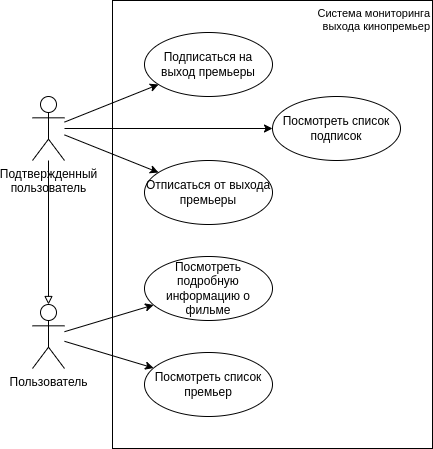

The diagram above was exported from draw.io. Its source (the exported page's mxGraphModel, read from the mxfile embedded in the PNG):
<mxGraphModel dx="1434" dy="746" grid="1" gridSize="8" guides="1" tooltips="1" connect="1" arrows="1" fold="1" page="1" pageScale="1" pageWidth="827" pageHeight="1169" math="0" shadow="0">
  <root>
    <mxCell id="0" />
    <mxCell id="1" parent="0" />
    <mxCell id="5cAJuGW3Jrhv2hrbwKyu-18" value="Система мониторинга&lt;br&gt;выхода кинопремьер" style="rounded=0;html=1;fontFamily=Helvetica;fontSize=11;fontColor=default;labelPosition=center;verticalLabelPosition=middle;align=right;verticalAlign=top;horizontal=1;fillColor=none;glass=0;whiteSpace=wrap;labelBackgroundColor=none;" parent="1" vertex="1">
      <mxGeometry x="256" y="64" width="320" height="448" as="geometry" />
    </mxCell>
    <mxCell id="5cAJuGW3Jrhv2hrbwKyu-3" style="rounded=0;orthogonalLoop=1;jettySize=auto;html=1;endArrow=block;endFill=0;" parent="1" source="5cAJuGW3Jrhv2hrbwKyu-2" target="5cAJuGW3Jrhv2hrbwKyu-1" edge="1">
      <mxGeometry relative="1" as="geometry">
        <Array as="points" />
      </mxGeometry>
    </mxCell>
    <mxCell id="5cAJuGW3Jrhv2hrbwKyu-9" style="rounded=0;orthogonalLoop=1;jettySize=auto;html=1;" parent="1" source="5cAJuGW3Jrhv2hrbwKyu-1" target="5cAJuGW3Jrhv2hrbwKyu-6" edge="1">
      <mxGeometry relative="1" as="geometry" />
    </mxCell>
    <mxCell id="5cAJuGW3Jrhv2hrbwKyu-10" style="edgeStyle=none;shape=connector;rounded=0;orthogonalLoop=1;jettySize=auto;html=1;labelBackgroundColor=default;strokeColor=default;fontFamily=Helvetica;fontSize=11;fontColor=default;endArrow=classic;" parent="1" source="5cAJuGW3Jrhv2hrbwKyu-1" target="5cAJuGW3Jrhv2hrbwKyu-7" edge="1">
      <mxGeometry relative="1" as="geometry" />
    </mxCell>
    <mxCell id="5cAJuGW3Jrhv2hrbwKyu-1" value="Пользователь" style="shape=umlActor;verticalLabelPosition=bottom;verticalAlign=top;html=1;outlineConnect=0;" parent="1" vertex="1">
      <mxGeometry x="176" y="368" width="32" height="64" as="geometry" />
    </mxCell>
    <mxCell id="5cAJuGW3Jrhv2hrbwKyu-13" style="edgeStyle=none;shape=connector;rounded=0;orthogonalLoop=1;jettySize=auto;html=1;labelBackgroundColor=default;strokeColor=default;fontFamily=Helvetica;fontSize=11;fontColor=default;endArrow=classic;" parent="1" source="5cAJuGW3Jrhv2hrbwKyu-2" target="5cAJuGW3Jrhv2hrbwKyu-8" edge="1">
      <mxGeometry relative="1" as="geometry" />
    </mxCell>
    <mxCell id="5cAJuGW3Jrhv2hrbwKyu-14" style="edgeStyle=none;shape=connector;rounded=0;orthogonalLoop=1;jettySize=auto;html=1;labelBackgroundColor=default;strokeColor=default;fontFamily=Helvetica;fontSize=11;fontColor=default;endArrow=classic;" parent="1" source="5cAJuGW3Jrhv2hrbwKyu-2" target="5cAJuGW3Jrhv2hrbwKyu-11" edge="1">
      <mxGeometry relative="1" as="geometry" />
    </mxCell>
    <mxCell id="5cAJuGW3Jrhv2hrbwKyu-15" style="edgeStyle=none;shape=connector;rounded=0;orthogonalLoop=1;jettySize=auto;html=1;labelBackgroundColor=default;strokeColor=default;fontFamily=Helvetica;fontSize=11;fontColor=default;endArrow=classic;" parent="1" source="5cAJuGW3Jrhv2hrbwKyu-2" target="5cAJuGW3Jrhv2hrbwKyu-12" edge="1">
      <mxGeometry relative="1" as="geometry" />
    </mxCell>
    <mxCell id="5cAJuGW3Jrhv2hrbwKyu-2" value="Подтвержденный&lt;br&gt;пользователь" style="shape=umlActor;verticalLabelPosition=bottom;verticalAlign=top;html=1;outlineConnect=0;" parent="1" vertex="1">
      <mxGeometry x="176" y="160" width="32" height="64" as="geometry" />
    </mxCell>
    <mxCell id="5cAJuGW3Jrhv2hrbwKyu-6" value="Посмотреть список премьер" style="ellipse;whiteSpace=wrap;html=1;" parent="1" vertex="1">
      <mxGeometry x="288" y="416" width="128" height="64" as="geometry" />
    </mxCell>
    <mxCell id="5cAJuGW3Jrhv2hrbwKyu-7" value="Посмотреть подробную информацию о фильме" style="ellipse;whiteSpace=wrap;html=1;" parent="1" vertex="1">
      <mxGeometry x="288" y="320" width="128" height="64" as="geometry" />
    </mxCell>
    <mxCell id="5cAJuGW3Jrhv2hrbwKyu-8" value="Подписаться на выход премьеры" style="ellipse;whiteSpace=wrap;html=1;" parent="1" vertex="1">
      <mxGeometry x="288" y="96" width="128" height="64" as="geometry" />
    </mxCell>
    <mxCell id="5cAJuGW3Jrhv2hrbwKyu-11" value="Отписаться от выхода премьеры" style="ellipse;whiteSpace=wrap;html=1;" parent="1" vertex="1">
      <mxGeometry x="288" y="224" width="128" height="64" as="geometry" />
    </mxCell>
    <mxCell id="5cAJuGW3Jrhv2hrbwKyu-12" value="Посмотреть список подписок" style="ellipse;whiteSpace=wrap;html=1;" parent="1" vertex="1">
      <mxGeometry x="416" y="160" width="128" height="64" as="geometry" />
    </mxCell>
  </root>
</mxGraphModel>